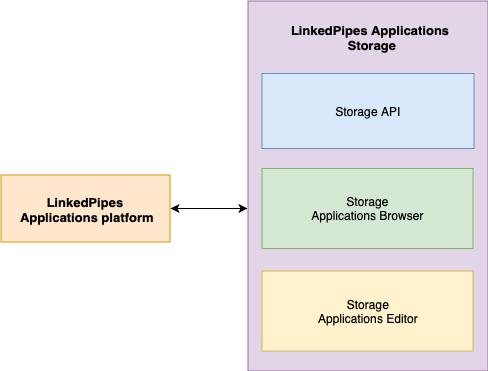

The diagram above was exported from draw.io. Its source (the exported page's mxGraphModel, read from the mxfile embedded in the PNG):
<mxGraphModel dx="758" dy="539" grid="1" gridSize="10" guides="1" tooltips="1" connect="1" arrows="1" fold="1" page="1" pageScale="1" pageWidth="827" pageHeight="1169" math="0" shadow="0">
  <root>
    <mxCell id="0" />
    <mxCell id="1" parent="0" />
    <mxCell id="2" style="edgeStyle=orthogonalEdgeStyle;rounded=0;orthogonalLoop=1;jettySize=auto;html=1;exitX=1;exitY=0.5;exitDx=0;exitDy=0;entryX=-0.002;entryY=0.561;entryDx=0;entryDy=0;entryPerimeter=0;fontSize=13;startArrow=classic;startFill=1;" edge="1" source="3" target="4" parent="1">
      <mxGeometry relative="1" as="geometry" />
    </mxCell>
    <mxCell id="3" value="" style="rounded=0;whiteSpace=wrap;html=1;fillColor=#ffe6cc;strokeColor=#d79b00;" vertex="1" parent="1">
      <mxGeometry x="89.5" y="466.5" width="169" height="67" as="geometry" />
    </mxCell>
    <mxCell id="4" value="" style="rounded=0;whiteSpace=wrap;html=1;fillColor=#e1d5e7;strokeColor=#9673a6;" vertex="1" parent="1">
      <mxGeometry x="336.5" y="292.5" width="240" height="370" as="geometry" />
    </mxCell>
    <mxCell id="5" value="Storage API" style="rounded=0;whiteSpace=wrap;html=1;fillColor=#dae8fc;strokeColor=#6c8ebf;" vertex="1" parent="1">
      <mxGeometry x="350.5" y="365" width="212" height="75" as="geometry" />
    </mxCell>
    <mxCell id="6" value="Storage&lt;br&gt;Applications Browser" style="rounded=0;whiteSpace=wrap;html=1;fillColor=#d5e8d4;strokeColor=#82b366;" vertex="1" parent="1">
      <mxGeometry x="350.5" y="460" width="211" height="80" as="geometry" />
    </mxCell>
    <mxCell id="7" value="Storage&lt;br&gt;Applications Editor&lt;br&gt;" style="rounded=0;whiteSpace=wrap;html=1;fillColor=#fff2cc;strokeColor=#d6b656;" vertex="1" parent="1">
      <mxGeometry x="350.5" y="562.5" width="211" height="80" as="geometry" />
    </mxCell>
    <mxCell id="8" value="&lt;div style=&quot;text-align: center; font-size: 13px;&quot;&gt;LinkedPipes Applications&amp;nbsp;&lt;/div&gt;&lt;div style=&quot;text-align: center; font-size: 13px;&quot;&gt;Storage&lt;/div&gt;" style="text;html=1;resizable=0;points=[];autosize=1;align=left;verticalAlign=top;spacingTop=-4;fontStyle=1;fontSize=13;" vertex="1" parent="1">
      <mxGeometry x="377.5" y="311.5" width="150" height="30" as="geometry" />
    </mxCell>
    <mxCell id="9" value="&lt;div style=&quot;text-align: center ; font-size: 13px&quot;&gt;LinkedPipes&amp;nbsp;&lt;/div&gt;&lt;div style=&quot;text-align: center ; font-size: 13px&quot;&gt;Applications platform&lt;/div&gt;" style="text;html=1;resizable=0;points=[];autosize=1;align=left;verticalAlign=top;spacingTop=-4;fontStyle=1;fontSize=13;" vertex="1" parent="1">
      <mxGeometry x="107" y="483.5" width="140" height="30" as="geometry" />
    </mxCell>
  </root>
</mxGraphModel>